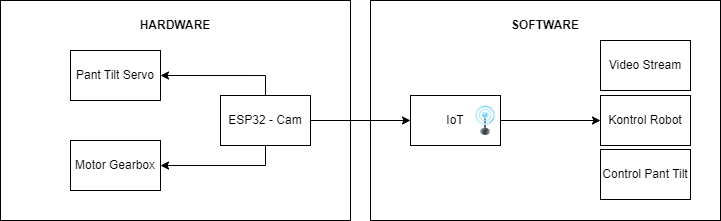

The diagram above was exported from draw.io. Its source (the exported page's mxGraphModel, read from the mxfile embedded in the PNG):
<mxGraphModel dx="957" dy="478" grid="1" gridSize="10" guides="1" tooltips="1" connect="1" arrows="1" fold="1" page="1" pageScale="1" pageWidth="850" pageHeight="1100" math="0" shadow="0">
  <root>
    <mxCell id="0" />
    <mxCell id="1" parent="0" />
    <mxCell id="4QlXJKuR406c1hCXWiBT-1" value="" style="rounded=0;whiteSpace=wrap;html=1;" vertex="1" parent="1">
      <mxGeometry x="80" y="240" width="350" height="220" as="geometry" />
    </mxCell>
    <mxCell id="4QlXJKuR406c1hCXWiBT-2" value="" style="rounded=0;whiteSpace=wrap;html=1;" vertex="1" parent="1">
      <mxGeometry x="450" y="240" width="350" height="220" as="geometry" />
    </mxCell>
    <mxCell id="4QlXJKuR406c1hCXWiBT-10" style="edgeStyle=orthogonalEdgeStyle;rounded=0;orthogonalLoop=1;jettySize=auto;html=1;" edge="1" parent="1" source="4QlXJKuR406c1hCXWiBT-3" target="4QlXJKuR406c1hCXWiBT-8">
      <mxGeometry relative="1" as="geometry" />
    </mxCell>
    <mxCell id="4QlXJKuR406c1hCXWiBT-3" value="IoT" style="rounded=0;whiteSpace=wrap;html=1;align=center;" vertex="1" parent="1">
      <mxGeometry x="490" y="335" width="90" height="50" as="geometry" />
    </mxCell>
    <mxCell id="4QlXJKuR406c1hCXWiBT-5" value="HARDWARE" style="text;strokeColor=none;align=center;fillColor=none;html=1;verticalAlign=middle;whiteSpace=wrap;rounded=0;fontStyle=1" vertex="1" parent="1">
      <mxGeometry x="225" y="250" width="60" height="30" as="geometry" />
    </mxCell>
    <mxCell id="4QlXJKuR406c1hCXWiBT-6" value="SOFTWARE" style="text;strokeColor=none;align=center;fillColor=none;html=1;verticalAlign=middle;whiteSpace=wrap;rounded=0;fontStyle=1" vertex="1" parent="1">
      <mxGeometry x="595" y="250" width="60" height="30" as="geometry" />
    </mxCell>
    <mxCell id="4QlXJKuR406c1hCXWiBT-7" value="Control Pant Tilt" style="rounded=0;whiteSpace=wrap;html=1;" vertex="1" parent="1">
      <mxGeometry x="680" y="389" width="90" height="50" as="geometry" />
    </mxCell>
    <mxCell id="4QlXJKuR406c1hCXWiBT-8" value="Kontrol Robot" style="rounded=0;whiteSpace=wrap;html=1;" vertex="1" parent="1">
      <mxGeometry x="680" y="335" width="90" height="50" as="geometry" />
    </mxCell>
    <mxCell id="4QlXJKuR406c1hCXWiBT-9" value="Video Stream" style="rounded=0;whiteSpace=wrap;html=1;" vertex="1" parent="1">
      <mxGeometry x="680" y="280" width="90" height="50" as="geometry" />
    </mxCell>
    <mxCell id="4QlXJKuR406c1hCXWiBT-12" style="edgeStyle=orthogonalEdgeStyle;rounded=0;orthogonalLoop=1;jettySize=auto;html=1;" edge="1" parent="1" source="4QlXJKuR406c1hCXWiBT-11" target="4QlXJKuR406c1hCXWiBT-3">
      <mxGeometry relative="1" as="geometry" />
    </mxCell>
    <mxCell id="4QlXJKuR406c1hCXWiBT-19" style="edgeStyle=orthogonalEdgeStyle;rounded=0;orthogonalLoop=1;jettySize=auto;html=1;" edge="1" parent="1" source="4QlXJKuR406c1hCXWiBT-11" target="4QlXJKuR406c1hCXWiBT-14">
      <mxGeometry relative="1" as="geometry">
        <Array as="points">
          <mxPoint x="345" y="405" />
        </Array>
      </mxGeometry>
    </mxCell>
    <mxCell id="4QlXJKuR406c1hCXWiBT-21" style="edgeStyle=orthogonalEdgeStyle;rounded=0;orthogonalLoop=1;jettySize=auto;html=1;entryX=1;entryY=0.5;entryDx=0;entryDy=0;exitX=0.5;exitY=0;exitDx=0;exitDy=0;" edge="1" parent="1" source="4QlXJKuR406c1hCXWiBT-11" target="4QlXJKuR406c1hCXWiBT-13">
      <mxGeometry relative="1" as="geometry" />
    </mxCell>
    <mxCell id="4QlXJKuR406c1hCXWiBT-11" value="ESP32 - Cam" style="rounded=0;whiteSpace=wrap;html=1;" vertex="1" parent="1">
      <mxGeometry x="300" y="335" width="90" height="50" as="geometry" />
    </mxCell>
    <mxCell id="4QlXJKuR406c1hCXWiBT-13" value="Pant Tilt Servo" style="rounded=0;whiteSpace=wrap;html=1;" vertex="1" parent="1">
      <mxGeometry x="150" y="290" width="90" height="50" as="geometry" />
    </mxCell>
    <mxCell id="4QlXJKuR406c1hCXWiBT-14" value="Motor Gearbox" style="rounded=0;whiteSpace=wrap;html=1;" vertex="1" parent="1">
      <mxGeometry x="150" y="380" width="90" height="50" as="geometry" />
    </mxCell>
    <mxCell id="4QlXJKuR406c1hCXWiBT-24" value="" style="image;html=1;image=img/lib/clip_art/telecommunication/Signal_tower_on_128x128.png" vertex="1" parent="1">
      <mxGeometry x="550" y="345" width="30" height="30" as="geometry" />
    </mxCell>
  </root>
</mxGraphModel>